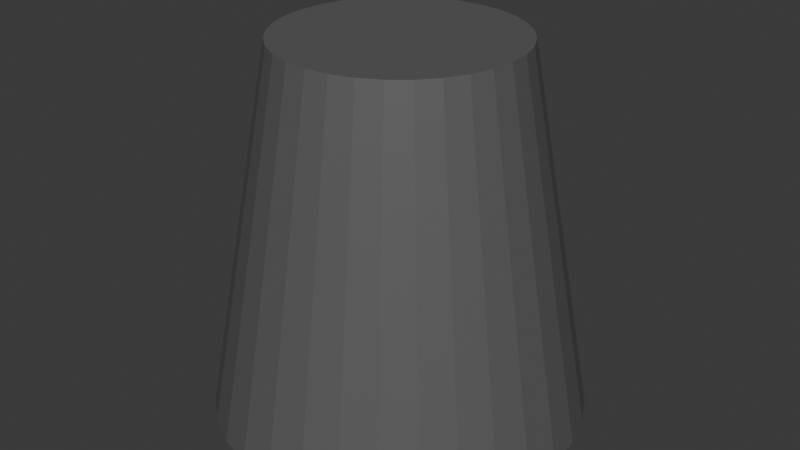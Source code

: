 # Source: footstool.blend  (saved by Blender 5.1.30; exported with 4.5.12 LTS)
import bpy
from mathutils import Matrix  # noqa: F401  (used for matrix-valued properties, if any)

bpy.ops.wm.read_factory_settings(use_empty=True)
scene = bpy.context.scene
scene.name = 'Scene'

# ---- collections
col_collection = bpy.data.collections.new('Collection'); scene.collection.children.link(col_collection)

# ---- materials (node trees are filled in below, after node groups)
mat_grey = bpy.data.materials.new('Grey')

# ---- material node trees
mat_grey.use_nodes = True; mat_grey.node_tree.nodes.clear()
_N = mat_grey.node_tree.nodes; _L = mat_grey.node_tree.links
n0 = _N.new('ShaderNodeBsdfPrincipled'); n0.name = 'Principled BSDF'; n0.location = (-200, 100)
n0.inputs[0].default_value = (0.115, 0.115, 0.115, 1.0)
n1 = _N.new('ShaderNodeOutputMaterial'); n1.name = 'Material Output'; n1.location = (200, 100)
_L.new(n0.outputs[0], n1.inputs[0])
n1.is_active_output = True

# ---- world
world_world = bpy.data.worlds.new('World'); scene.world = world_world
world_world.use_nodes = True; world_world.node_tree.nodes.clear()
_N = world_world.node_tree.nodes; _L = world_world.node_tree.links
n0 = _N.new('ShaderNodeOutputWorld'); n0.name = 'World Output'; n0.location = (200, 100)
n1 = _N.new('ShaderNodeBackground'); n1.name = 'Background'; n1.location = (-200, 100)
n1.inputs[0].default_value = (0.05088, 0.05088, 0.05088, 1.0)
_L.new(n1.outputs[0], n0.inputs[0])
n0.is_active_output = True
world_world.color = (0.05088, 0.05088, 0.05088)
world_world.sun_shadow_jitter_overblur = 0.0

# ---- meshes
me_cylinder = bpy.data.meshes.new('Cylinder')
me_cylinder.from_pydata([(0.0, 1.0, -1.0), (-8.55e-09, 0.6357, 1.0), (0.1951, 0.9808, -1.0), (0.124, 0.6235, 1.0), (0.3827, 0.9239, -1.0), (0.2433, 0.5873, 1.0), (0.5556, 0.8315, -1.0), (0.3532, 0.5285, 1.0), (0.7071, 0.7071, -1.0), (0.4495, 0.4495, 1.0), (0.8315, 0.5556, -1.0), (0.5285, 0.3532, 1.0), (0.9239, 0.3827, -1.0), (0.5873, 0.2433, 1.0), (0.9808, 0.1951, -1.0), (0.6235, 0.124, 1.0), (1.0, 0.0, -1.0), (0.6357, -5.266e-09, 1.0), (0.9808, -0.1951, -1.0), (0.6235, -0.124, 1.0), (0.9239, -0.3827, -1.0), (0.5873, -0.2433, 1.0), (0.8315, -0.5556, -1.0), (0.5285, -0.3532, 1.0), (0.7071, -0.7071, -1.0), (0.4495, -0.4495, 1.0), (0.5556, -0.8315, -1.0), (0.3532, -0.5285, 1.0), (0.3827, -0.9239, -1.0), (0.2433, -0.5873, 1.0), (0.1951, -0.9808, -1.0), (0.124, -0.6235, 1.0), (0.0, -1.0, -1.0), (-8.55e-09, -0.6357, 1.0), (-0.1951, -0.9808, -1.0), (-0.124, -0.6235, 1.0), (-0.3827, -0.9239, -1.0), (-0.2433, -0.5873, 1.0), (-0.5556, -0.8315, -1.0), (-0.3532, -0.5285, 1.0), (-0.7071, -0.7071, -1.0), (-0.4495, -0.4495, 1.0), (-0.8315, -0.5556, -1.0), (-0.5285, -0.3532, 1.0), (-0.9239, -0.3827, -1.0), (-0.5873, -0.2433, 1.0), (-0.9808, -0.1951, -1.0), (-0.6235, -0.124, 1.0), (-1.0, 0.0, -1.0), (-0.6357, -5.266e-09, 1.0), (-0.9808, 0.1951, -1.0), (-0.6235, 0.124, 1.0), (-0.9239, 0.3827, -1.0), (-0.5873, 0.2433, 1.0), (-0.8315, 0.5556, -1.0), (-0.5285, 0.3532, 1.0), (-0.7071, 0.7071, -1.0), (-0.4495, 0.4495, 1.0), (-0.5556, 0.8315, -1.0), (-0.3532, 0.5285, 1.0), (-0.3827, 0.9239, -1.0), (-0.2433, 0.5873, 1.0), (-0.1951, 0.9808, -1.0), (-0.124, 0.6235, 1.0)], [], [(0, 1, 3, 2), (2, 3, 5, 4), (4, 5, 7, 6), (6, 7, 9, 8), (8, 9, 11, 10), (10, 11, 13, 12), (12, 13, 15, 14), (14, 15, 17, 16), (16, 17, 19, 18), (18, 19, 21, 20), (20, 21, 23, 22), (22, 23, 25, 24), (24, 25, 27, 26), (26, 27, 29, 28), (28, 29, 31, 30), (30, 31, 33, 32), (32, 33, 35, 34), (34, 35, 37, 36), (36, 37, 39, 38), (38, 39, 41, 40), (40, 41, 43, 42), (42, 43, 45, 44), (44, 45, 47, 46), (46, 47, 49, 48), (48, 49, 51, 50), (50, 51, 53, 52), (52, 53, 55, 54), (54, 55, 57, 56), (56, 57, 59, 58), (58, 59, 61, 60), (3, 1, 63, 61, 59, 57, 55, 53, 51, 49, 47, 45, 43, 41, 39, 37, 35, 33, 31, 29, 27, 25, 23, 21, 19, 17, 15, 13, 11, 9, 7, 5), (60, 61, 63, 62), (62, 63, 1, 0), (0, 2, 4, 6, 8, 10, 12, 14, 16, 18, 20, 22, 24, 26, 28, 30, 32, 34, 36, 38, 40, 42, 44, 46, 48, 50, 52, 54, 56, 58, 60, 62)])
_uv = me_cylinder.uv_layers.new(name='UVMap')
_uv.uv.foreach_set('vector', [1.0, 0.5, 1.0, 1.0, 0.9688, 1.0, 0.9688, 0.5, 0.9688, 0.5, 0.9688, 1.0, 0.9375, 1.0, 0.9375, 0.5, 0.9375, 0.5, 0.9375, 1.0, 0.9062, 1.0, 0.9062, 0.5, 0.9062, 0.5, 0.9062, 1.0, 0.875, 1.0, 0.875, 0.5, 0.875, 0.5, 0.875, 1.0, 0.8438, 1.0, 0.8438, 0.5, 0.8438, 0.5, 0.8438, 1.0, 0.8125, 1.0, 0.8125, 0.5, 0.8125, 0.5, 0.8125, 1.0, 0.7812, 1.0, 0.7812, 0.5, 0.7812, 0.5, 0.7812, 1.0, 0.75, 1.0, 0.75, 0.5, 0.75, 0.5, 0.75, 1.0, 0.7188, 1.0, 0.7188, 0.5, 0.7188, 0.5, 0.7188, 1.0, 0.6875, 1.0, 0.6875, 0.5, 0.6875, 0.5, 0.6875, 1.0, 0.6562, 1.0, 0.6562, 0.5, 0.6562, 0.5, 0.6562, 1.0, 0.625, 1.0, 0.625, 0.5, 0.625, 0.5, 0.625, 1.0, 0.5938, 1.0, 0.5938, 0.5, 0.5938, 0.5, 0.5938, 1.0, 0.5625, 1.0, 0.5625, 0.5, 0.5625, 0.5, 0.5625, 1.0, 0.5312, 1.0, 0.5312, 0.5, 0.5312, 0.5, 0.5312, 1.0, 0.5, 1.0, 0.5, 0.5, 0.5, 0.5, 0.5, 1.0, 0.4688, 1.0, 0.4688, 0.5, 0.4688, 0.5, 0.4688, 1.0, 0.4375, 1.0, 0.4375, 0.5, 0.4375, 0.5, 0.4375, 1.0, 0.4062, 1.0, 0.4062, 0.5, 0.4062, 0.5, 0.4062, 1.0, 0.375, 1.0, 0.375, 0.5, 0.375, 0.5, 0.375, 1.0, 0.3438, 1.0, 0.3438, 0.5, 0.3438, 0.5, 0.3438, 1.0, 0.3125, 1.0, 0.3125, 0.5, 0.3125, 0.5, 0.3125, 1.0, 0.2812, 1.0, 0.2812, 0.5, 0.2812, 0.5, 0.2812, 1.0, 0.25, 1.0, 0.25, 0.5, 0.25, 0.5, 0.25, 1.0, 0.2188, 1.0, 0.2188, 0.5, 0.2188, 0.5, 0.2188, 1.0, 0.1875, 1.0, 0.1875, 0.5, 0.1875, 0.5, 0.1875, 1.0, 0.1562, 1.0, 0.1562, 0.5, 0.1562, 0.5, 0.1562, 1.0, 0.125, 1.0, 0.125, 0.5, 0.125, 0.5, 0.125, 1.0, 0.09375, 1.0, 0.09375, 0.5, 0.09375, 0.5, 0.09375, 1.0, 0.0625, 1.0, 0.0625, 0.5, 0.2968, 0.4854, 0.25, 0.49, 0.2032, 0.4854, 0.1582, 0.4717, 0.1167, 0.4496, 0.08029, 0.4197, 0.05045, 0.3833, 0.02827, 0.3418, 0.01461, 0.2968, 0.01, 0.25, 0.01461, 0.2032, 0.02827, 0.1582, 0.05045, 0.1167, 0.08029, 0.08029, 0.1167, 0.05045, 0.1582, 0.02827, 0.2032, 0.01461, 0.25, 0.01, 0.2968, 0.01461, 0.3418, 0.02827, 0.3833, 0.05045, 0.4197, 0.08029, 0.4496, 0.1167, 0.4717, 0.1582, 0.4854, 0.2032, 0.49, 0.25, 0.4854, 0.2968, 0.4717, 0.3418, 0.4496, 0.3833, 0.4197, 0.4197, 0.3833, 0.4496, 0.3418, 0.4717, 0.0625, 0.5, 0.0625, 1.0, 0.03125, 1.0, 0.03125, 0.5, 0.03125, 0.5, 0.03125, 1.0, 0.0, 1.0, 0.0, 0.5, 0.75, 0.49, 0.7968, 0.4854, 0.8418, 0.4717, 0.8833, 0.4496, 0.9197, 0.4197, 0.9496, 0.3833, 0.9717, 0.3418, 0.9854, 0.2968, 0.99, 0.25, 0.9854, 0.2032, 0.9717, 0.1582, 0.9496, 0.1167, 0.9197, 0.08029, 0.8833, 0.05045, 0.8418, 0.02827, 0.7968, 0.01461, 0.75, 0.01, 0.7032, 0.01461, 0.6582, 0.02827, 0.6167, 0.05045, 0.5803, 0.08029, 0.5504, 0.1167, 0.5283, 0.1582, 0.5146, 0.2032, 0.51, 0.25, 0.5146, 0.2968, 0.5283, 0.3418, 0.5504, 0.3833, 0.5803, 0.4197, 0.6167, 0.4496, 0.6582, 0.4717, 0.7032, 0.4854])
me_cylinder.materials.append(mat_grey)
me_cylinder.update()

# ---- objects
ob_cylinder = bpy.data.objects.new('Cylinder', me_cylinder)

# ---- transforms, parenting, visibility, modifiers, constraints
ob_cylinder.location = (0.0, 0.0, 0.0)

# ---- collection membership
col_collection.objects.link(ob_cylinder)

# ---- scene / render settings (as saved in the file)
scene.frame_start = 1; scene.frame_end = 250; scene.frame_set(1)
scene.render.engine = 'BLENDER_EEVEE_NEXT'
scene.render.bake_bias = 0.0
scene.render.bake_samples = 0
scene.cycles.sampling_pattern = 'TABULATED_SOBOL'
scene.eevee.use_volume_custom_range = False
bpy.context.view_layer.update()

# ---- added for rendering (the .blend has no active camera and no usable light): camera, sun
cam_auto = bpy.data.cameras.new('AutoCamera')
cam_auto.lens = 50.0
cam_auto.sensor_width = 36.0
cam_auto.clip_end = 1000.0
ob_auto_camera = bpy.data.objects.new('AutoCamera', cam_auto)
scene.collection.objects.link(ob_auto_camera)
ob_auto_camera.location = (3.20507, -3.84609, 2.56406)
ob_auto_camera.rotation_euler = (1.09748, -7.21219e-08, 0.694738)
scene.camera = ob_auto_camera
light_auto_sun = bpy.data.lights.new('AutoSun', 'SUN')
light_auto_sun.energy = 3.0
light_auto_sun.angle = 0.0523599
ob_auto_sun = bpy.data.objects.new('AutoSun', light_auto_sun)
scene.collection.objects.link(ob_auto_sun)
ob_auto_sun.rotation_euler = (0.872665, 0.174533, 0.523599)
bpy.context.view_layer.update()
